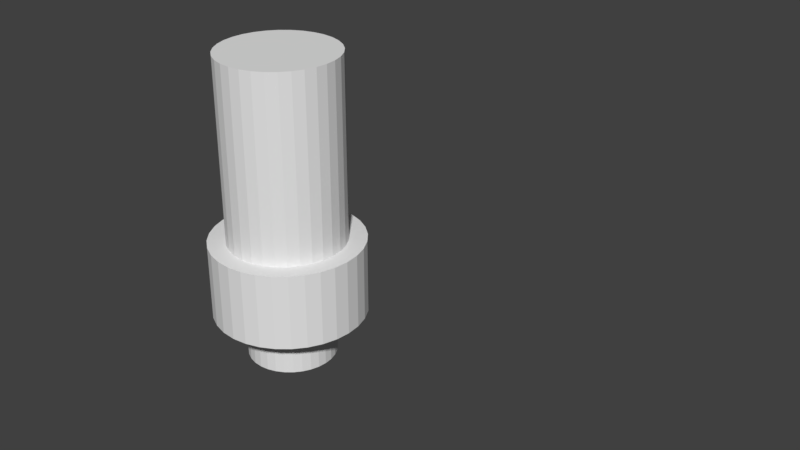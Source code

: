 # Source: gastankcap.blend  (saved by Blender 2.79.0; exported with 4.5.12 LTS)
import bpy
from mathutils import Matrix  # noqa: F401  (used for matrix-valued properties, if any)

bpy.ops.wm.read_factory_settings(use_empty=True)
scene = bpy.context.scene
scene.name = 'Scene'

# ---- collections
col_collection_1 = bpy.data.collections.new('Collection 1'); scene.collection.children.link(col_collection_1)

# ---- world
world_world = bpy.data.worlds.new('World'); scene.world = world_world
world_world.color = (0.05088, 0.05088, 0.05088)
world_world.use_sun_shadow = False
world_world.sun_shadow_jitter_overblur = 0.0
world_world.cycles.sampling_method = 'MANUAL'

# ---- meshes
me_plane_003 = bpy.data.meshes.new('Plane.003')
me_plane_003.from_pydata([(2.098, -1.214, 0.0005249), (2.296, -1.468, 0.0001228), (2.097, -1.106, 0.0003488), (2.294, -1.001, 7.247e-05), (2.091, -1.201, -0.171), (2.289, -1.455, -0.1875), (2.09, -1.093, -0.171), (2.286, -0.9883, -0.1874), (2.07, -1.188, -0.3413), (2.266, -1.442, -0.3739), (2.069, -1.08, -0.3413), (2.263, -0.9753, -0.3736), (2.036, -1.175, -0.5093), (2.227, -1.429, -0.5578), (2.035, -1.067, -0.5093), (2.225, -0.9623, -0.5573), (1.987, -1.162, -0.674), (2.174, -1.416, -0.738), (1.986, -1.054, -0.6738), (2.172, -0.9493, -0.7373), (1.925, -1.149, -0.8341), (2.107, -1.403, -0.9132), (1.924, -1.041, -0.8339), (2.105, -0.9363, -0.9123), (1.851, -1.136, -0.9887), (2.025, -1.39, -1.082), (1.85, -1.028, -0.9884), (2.023, -0.9232, -1.081), (1.764, -1.123, -1.137), (1.93, -1.377, -1.244), (1.763, -1.015, -1.136), (1.928, -0.9102, -1.243), (1.665, -1.11, -1.277), (1.822, -1.364, -1.398), (1.664, -1.002, -1.276), (1.82, -0.8972, -1.396), (1.555, -1.097, -1.409), (1.701, -1.351, -1.542), (1.554, -0.9889, -1.408), (1.7, -0.8842, -1.54), (1.435, -1.084, -1.531), (1.57, -1.338, -1.676), (1.434, -0.9758, -1.531), (1.568, -0.8712, -1.674), (1.305, -1.071, -1.643), (1.428, -1.325, -1.799), (1.304, -0.9628, -1.643), (1.426, -0.8581, -1.797), (1.166, -1.058, -1.744), (1.276, -1.312, -1.909), (1.166, -0.9498, -1.744), (1.274, -0.8451, -1.907), (1.02, -1.045, -1.834), (1.116, -1.299, -2.007), (1.019, -0.9368, -1.833), (1.114, -0.8321, -2.005), (0.8665, -1.031, -1.911), (0.9478, -1.286, -2.091), (0.8659, -0.9238, -1.91), (0.9467, -0.8191, -2.089), (0.7074, -1.018, -1.975), (0.7737, -1.273, -2.162), (0.7069, -0.9107, -1.975), (0.7728, -0.806, -2.16), (0.5436, -1.005, -2.027), (0.5944, -1.26, -2.218), (0.5432, -0.8977, -2.026), (0.5938, -0.793, -2.216), (0.3761, -0.9924, -2.064), (0.4112, -1.247, -2.259), (0.3758, -0.8847, -2.063), (0.4107, -0.78, -2.257), (0.2062, -0.9794, -2.088), (0.2252, -1.234, -2.285), (0.2059, -0.8717, -2.087), (0.2249, -0.767, -2.283), (0.03486, -0.9664, -2.098), (0.03769, -1.221, -2.296), (0.03466, -0.8586, -2.097), (0.0376, -0.754, -2.294), (-0.1367, -0.9534, -2.094), (-0.1501, -1.208, -2.291), (-0.1368, -0.8456, -2.093), (-0.15, -0.7409, -2.289), (-0.3074, -0.9404, -2.076), (-0.3368, -1.195, -2.271), (-0.3074, -0.8326, -2.075), (-0.3365, -0.7279, -2.269), (-0.476, -0.9273, -2.044), (-0.5213, -1.182, -2.236), (-0.4759, -0.8196, -2.043), (-0.5208, -0.7149, -2.234), (-0.6414, -0.9143, -1.998), (-0.7023, -1.169, -2.186), (-0.6412, -0.8066, -1.997), (-0.7016, -0.7019, -2.184), (-0.8025, -0.9013, -1.939), (-0.8786, -1.156, -2.121), (-0.8023, -0.7935, -1.938), (-0.8777, -0.6889, -2.119), (-0.9582, -0.8883, -1.867), (-1.049, -1.143, -2.043), (-0.958, -0.7805, -1.866), (-1.048, -0.6758, -2.04), (-1.108, -0.8752, -1.782), (-1.212, -1.13, -1.95), (-1.107, -0.7675, -1.781), (-1.211, -0.6628, -1.948), (-1.25, -0.8622, -1.686), (-1.368, -1.117, -1.844), (-1.249, -0.7545, -1.685), (-1.366, -0.6498, -1.842), (-1.383, -0.8492, -1.578), (-1.514, -1.104, -1.726), (-1.383, -0.7415, -1.577), (-1.512, -0.6368, -1.725), (-1.507, -0.8362, -1.46), (-1.65, -1.091, -1.597), (-1.507, -0.7284, -1.459), (-1.648, -0.6238, -1.595), (-1.622, -0.8232, -1.332), (-1.775, -1.077, -1.457), (-1.621, -0.7154, -1.331), (-1.773, -0.6107, -1.455), (-1.725, -0.8101, -1.195), (-1.888, -1.064, -1.307), (-1.724, -0.7024, -1.194), (-1.886, -0.5977, -1.305), (-1.817, -0.7971, -1.05), (-1.989, -1.051, -1.148), (-1.816, -0.6894, -1.049), (-1.986, -0.5847, -1.147), (-1.897, -0.7841, -0.8976), (-2.076, -1.038, -0.9819), (-1.896, -0.6764, -0.897), (-2.074, -0.5717, -0.9808), (-1.964, -0.7711, -0.7396), (-2.149, -1.025, -0.809), (-1.963, -0.6633, -0.7391), (-2.147, -0.5587, -0.8081), (-2.017, -0.7581, -0.5767), (-2.208, -1.012, -0.6306), (-2.017, -0.6503, -0.5762), (-2.206, -0.5456, -0.6299), (-2.058, -0.745, -0.4099), (-2.252, -0.9994, -0.4481), (-2.057, -0.6373, -0.4095), (-2.25, -0.5326, -0.4476), (-2.084, -0.732, -0.2403), (-2.281, -0.9863, -0.2625), (-2.084, -0.6243, -0.24), (-2.279, -0.5196, -0.2622), (-2.097, -0.719, -0.06918), (-2.295, -0.9733, -0.07525), (-2.096, -0.6113, -0.06897), (-2.293, -0.5066, -0.07512), (-2.096, -0.706, 0.1024), (-2.293, -0.9603, 0.1125), (-2.095, -0.5982, 0.1026), (-2.291, -0.4935, 0.1125), (-2.08, -0.693, 0.2734), (-2.277, -0.9473, 0.2996), (-2.079, -0.5852, 0.2734), (-2.274, -0.4805, 0.2993), (-2.051, -0.6799, 0.4425), (-2.244, -0.9343, 0.4846), (-2.05, -0.5722, 0.4424), (-2.242, -0.4675, 0.4842), (-2.008, -0.6669, 0.6086), (-2.197, -0.9212, 0.6664), (-2.007, -0.5592, 0.6085), (-2.195, -0.4545, 0.6658), (-1.952, -0.6539, 0.7707), (-2.136, -0.9082, 0.8438), (-1.951, -0.5461, 0.7705), (-2.133, -0.4415, 0.8429), (-1.882, -0.6409, 0.9276), (-2.059, -0.8952, 1.015), (-1.881, -0.5331, 0.9273), (-2.057, -0.4284, 1.014), (-1.8, -0.6279, 1.078), (-1.97, -0.8822, 1.18), (-1.799, -0.5201, 1.078), (-1.968, -0.4154, 1.179), (-1.706, -0.6148, 1.222), (-1.867, -0.8692, 1.337), (-1.705, -0.5071, 1.221), (-1.865, -0.4024, 1.336), (-1.6, -0.6018, 1.357), (-1.751, -0.8561, 1.485), (-1.599, -0.4941, 1.357), (-1.749, -0.3894, 1.484), (-1.484, -0.5888, 1.483), (-1.624, -0.8431, 1.624), (-1.483, -0.481, 1.483), (-1.622, -0.3764, 1.622), (-1.358, -0.5758, 1.6), (-1.486, -0.8301, 1.751), (-1.357, -0.468, 1.599), (-1.484, -0.3633, 1.749), (-1.223, -0.5627, 1.705), (-1.338, -0.8171, 1.866), (-1.222, -0.455, 1.705), (-1.336, -0.3503, 1.864), (-1.079, -0.5497, 1.799), (-1.181, -0.8041, 1.969), (-1.079, -0.442, 1.799), (-1.179, -0.3373, 1.967), (-0.9285, -0.5367, 1.882), (-1.016, -0.791, 2.059), (-0.9279, -0.429, 1.881), (-1.015, -0.3243, 2.057), (-0.7716, -0.5237, 1.951), (-0.844, -0.778, 2.135), (-0.7711, -0.4159, 1.95), (-0.8431, -0.3113, 2.133), (-0.6096, -0.5107, 2.008), (-0.6667, -0.765, 2.197), (-0.6092, -0.4029, 2.007), (-0.6659, -0.2982, 2.195), (-0.4435, -0.4976, 2.051), (-0.4849, -0.752, 2.244), (-0.4431, -0.3899, 2.05), (-0.4843, -0.2852, 2.242), (-0.2744, -0.4846, 2.08), (-0.2998, -0.7389, 2.277), (-0.2741, -0.3769, 2.079), (-0.2995, -0.2722, 2.274), (-0.1035, -0.4716, 2.096), (-0.1128, -0.7259, 2.293), (-0.1033, -0.3639, 2.095), (-0.1126, -0.2592, 2.291), (0.06813, -0.4586, 2.097), (0.07501, -0.7129, 2.295), (0.06827, -0.3508, 2.096), (0.07498, -0.2462, 2.293), (0.2393, -0.4456, 2.085), (0.2623, -0.6999, 2.281), (0.2394, -0.3378, 2.084), (0.2621, -0.2331, 2.279), (0.4088, -0.4325, 2.058), (0.4478, -0.6869, 2.252), (0.4088, -0.3248, 2.057), (0.4474, -0.2201, 2.25), (0.5757, -0.4195, 2.018), (0.6304, -0.6738, 2.208), (0.5756, -0.3118, 2.017), (0.6298, -0.2071, 2.206), (0.7386, -0.4065, 1.964), (0.8087, -0.6608, 2.149), (0.7385, -0.2988, 1.963), (0.8079, -0.1941, 2.147), (0.8967, -0.3935, 1.897), (0.9816, -0.6478, 2.076), (0.8964, -0.2857, 1.896), (0.9807, -0.181, 2.074), (1.049, -0.3805, 1.817), (1.148, -0.6348, 1.989), (1.048, -0.2727, 1.817), (1.147, -0.168, 1.987), (1.194, -0.3674, 1.726), (1.307, -0.6218, 1.888), (1.193, -0.2597, 1.725), (1.305, -0.155, 1.886), (1.331, -0.3544, 1.622), (1.457, -0.6087, 1.775), (1.33, -0.2467, 1.621), (1.455, -0.142, 1.773), (1.459, -0.3414, 1.508), (1.597, -0.5957, 1.65), (1.458, -0.2336, 1.507), (1.595, -0.129, 1.648), (1.577, -0.3284, 1.384), (1.726, -0.5827, 1.514), (1.577, -0.2206, 1.383), (1.725, -0.1159, 1.512), (1.685, -0.3154, 1.25), (1.844, -0.5697, 1.368), (1.684, -0.2076, 1.25), (1.842, -0.1029, 1.366), (1.782, -0.3023, 1.108), (1.95, -0.5567, 1.213), (1.781, -0.1946, 1.108), (1.948, -0.0899, 1.211), (1.866, -0.2893, 0.9592), (2.042, -0.5436, 1.049), (1.865, -0.1816, 0.9586), (2.04, -0.07688, 1.048), (1.938, -0.2763, 0.8035), (2.121, -0.5306, 0.8788), (1.938, -0.1685, 0.8029), (2.119, -0.06386, 0.8779), (1.998, -0.2633, 0.6424), (2.186, -0.5176, 0.7025), (1.997, -0.1555, 0.6419), (2.184, -0.05084, 0.7018), (2.043, -0.2502, 0.477), (2.236, -0.5046, 0.5215), (2.042, -0.1425, 0.4766), (2.234, -0.03782, 0.5209), (2.075, -0.2372, 0.3084), (2.271, -0.4916, 0.337), (2.075, -0.1295, 0.3081), (2.269, -0.0248, 0.3366), (2.094, -0.2242, 0.1378), (2.291, -0.4785, 0.1503), (2.093, -0.1165, 0.1375), (2.289, -0.01178, 0.1501), (2.098, -0.2112, -0.03381), (2.296, -0.4655, -0.03745), (2.097, -0.1034, -0.03397), (2.294, 0.001244, -0.03746), (2.088, -0.1982, -0.2051), (2.285, -0.4525, -0.2249), (2.087, -0.09042, -0.2052), (2.283, 0.01427, -0.2248), (2.064, -0.1851, -0.3751), (2.259, -0.4395, -0.4109), (2.064, -0.0774, -0.3751), (2.257, 0.02729, -0.4106), (2.027, -0.1721, -0.5426), (2.218, -0.4264, -0.5942), (2.026, -0.06438, -0.5425), (2.216, 0.04031, -0.5936), (1.976, -0.1591, -0.7064), (2.162, -0.4134, -0.7735), (1.975, -0.05136, -0.7062), (2.16, 0.05333, -0.7727), (1.911, -0.1461, -0.8655), (2.092, -0.4004, -0.9475), (1.911, -0.03834, -0.8653), (2.089, 0.06635, -0.9466), (1.834, -0.1331, -1.019), (2.007, -0.3874, -1.115), (1.833, -0.02531, -1.018), (2.005, 0.07937, -1.114), (1.745, -0.12, -1.165), (1.909, -0.3744, -1.276), (1.744, -0.01229, -1.165), (1.907, 0.09239, -1.274), (1.644, -0.107, -1.304), (1.799, -0.3613, -1.427), (1.643, 0.0007273, -1.304), (1.797, 0.1054, -1.426), (1.532, -0.094, -1.434), (1.676, -0.3483, -1.57), (1.531, 0.01375, -1.433), (1.674, 0.1184, -1.568), (1.41, -0.08098, -1.554), (1.542, -0.3353, -1.701), (1.409, 0.02677, -1.554), (1.54, 0.1315, -1.7), (1.278, -0.06796, -1.664), (1.398, -0.3223, -1.822), (1.277, 0.03979, -1.664), (1.396, 0.1445, -1.82), (1.137, -0.05493, -1.763), (1.244, -0.3093, -1.93), (1.137, 0.05281, -1.763), (1.243, 0.1575, -1.928), (0.9896, -0.04191, -1.85), (1.083, -0.2962, -2.025), (0.989, 0.06583, -1.85), (1.081, 0.1705, -2.023), (0.8351, -0.02889, -1.925), (0.9134, -0.2832, -2.107), (0.8345, 0.07885, -1.924), (0.9124, 0.1835, -2.105), (0.675, -0.01587, -1.987), (0.7382, -0.2702, -2.174), (0.6745, 0.09187, -1.986), (0.7374, 0.1966, -2.172), (0.5104, -0.002851, -2.035), (0.5581, -0.2572, -2.227), (0.5099, 0.1049, -2.034), (0.5574, 0.2096, -2.225), (0.3423, 0.01017, -2.07), (0.3742, -0.2442, -2.266), (0.342, 0.1179, -2.069), (0.3737, 0.2226, -2.263), (0.172, 0.02319, -2.091), (0.1878, -0.2311, -2.289), (0.1717, 0.1309, -2.09), (0.1875, 0.2356, -2.286), (0.0005252, 0.03621, -2.098), (0.0001231, -0.2181, -2.296), (0.0003491, 0.144, -2.097), (7.279e-05, 0.2486, -2.294), (-0.171, 0.04923, -2.091), (-0.1875, -0.2051, -2.289), (-0.171, 0.157, -2.09), (-0.1874, 0.2617, -2.286), (-0.3413, 0.06225, -2.07), (-0.3739, -0.1921, -2.266), (-0.3413, 0.17, -2.069), (-0.3736, 0.2747, -2.263), (-0.5093, 0.07527, -2.036), (-0.5578, -0.1791, -2.227), (-0.5093, 0.183, -2.035), (-0.5573, 0.2877, -2.225), (-0.674, 0.08829, -1.987), (-0.738, -0.166, -2.174), (-0.6738, 0.196, -1.986), (-0.7373, 0.3007, -2.172), (-0.8341, 0.1013, -1.925), (-0.9132, -0.153, -2.107), (-0.8339, 0.2091, -1.924), (-0.9123, 0.3137, -2.105), (-0.9887, 0.1143, -1.851), (-1.082, -0.14, -2.025), (-0.9884, 0.2221, -1.85), (-1.081, 0.3268, -2.023), (-1.137, 0.1274, -1.764), (-1.244, -0.127, -1.93), (-1.136, 0.2351, -1.763), (-1.243, 0.3398, -1.928), (-1.277, 0.1404, -1.665), (-1.398, -0.1139, -1.822), (-1.276, 0.2481, -1.664), (-1.396, 0.3528, -1.82), (-1.409, 0.1534, -1.555), (-1.542, -0.1009, -1.701), (-1.408, 0.2611, -1.554), (-1.54, 0.3658, -1.7), (-1.531, 0.1664, -1.435), (-1.676, -0.08791, -1.57), (-1.531, 0.2742, -1.434), (-1.674, 0.3788, -1.568), (-1.643, 0.1794, -1.305), (-1.799, -0.07489, -1.428), (-1.643, 0.2872, -1.304), (-1.797, 0.3919, -1.426), (-1.744, 0.1925, -1.166), (-1.909, -0.06186, -1.276), (-1.744, 0.3002, -1.165), (-1.907, 0.4049, -1.274), (-1.834, 0.2055, -1.02), (-2.007, -0.04884, -1.116), (-1.833, 0.3132, -1.019), (-2.005, 0.4179, -1.114), (-1.911, 0.2185, -0.8665), (-2.091, -0.03582, -0.9478), (-1.91, 0.3262, -0.8659), (-2.089, 0.4309, -0.9467), (-1.975, 0.2315, -0.7074), (-2.162, -0.0228, -0.7737), (-1.975, 0.3393, -0.7069), (-2.16, 0.444, -0.7728), (-2.027, 0.2445, -0.5436), (-2.218, -0.009781, -0.5944), (-2.026, 0.3523, -0.5432), (-2.216, 0.457, -0.5938), (-2.064, 0.2576, -0.3761), (-2.259, 0.00324, -0.4112), (-2.063, 0.3653, -0.3758), (-2.257, 0.47, -0.4107), (-2.088, 0.2706, -0.2062), (-2.285, 0.01626, -0.2252), (-2.087, 0.3783, -0.2059), (-2.283, 0.483, -0.2249), (-2.098, 0.2836, -0.03486), (-2.296, 0.02928, -0.03769), (-2.097, 0.3914, -0.03466), (-2.294, 0.496, -0.0376), (-2.094, 0.2966, 0.1367), (-2.291, 0.0423, 0.1501), (-2.093, 0.4044, 0.1368), (-2.289, 0.5091, 0.15), (-2.076, 0.3096, 0.3074), (-2.271, 0.05532, 0.3368), (-2.075, 0.4174, 0.3074), (-2.269, 0.5221, 0.3365), (-2.044, 0.3227, 0.476), (-2.236, 0.06834, 0.5213), (-2.043, 0.4304, 0.4759), (-2.234, 0.5351, 0.5208), (-1.998, 0.3357, 0.6414), (-2.186, 0.08136, 0.7023), (-1.997, 0.4434, 0.6412), (-2.184, 0.5481, 0.7016), (-1.939, 0.3487, 0.8025), (-2.121, 0.09439, 0.8786), (-1.938, 0.4565, 0.8023), (-2.119, 0.5611, 0.8777), (-1.867, 0.3617, 0.9582), (-2.043, 0.1074, 1.049), (-1.866, 0.4695, 0.958), (-2.04, 0.5742, 1.048), (-1.782, 0.3748, 1.108), (-1.95, 0.1204, 1.212), (-1.781, 0.4825, 1.107), (-1.948, 0.5872, 1.211), (-1.686, 0.3878, 1.25), (-1.844, 0.1334, 1.368), (-1.685, 0.4955, 1.249), (-1.842, 0.6002, 1.366), (-1.578, 0.4008, 1.383), (-1.726, 0.1465, 1.514), (-1.577, 0.5085, 1.383), (-1.725, 0.6132, 1.512), (-1.46, 0.4138, 1.507), (-1.597, 0.1595, 1.65), (-1.459, 0.5216, 1.507), (-1.595, 0.6262, 1.648), (-1.332, 0.4268, 1.622), (-1.457, 0.1725, 1.775), (-1.331, 0.5346, 1.621), (-1.455, 0.6393, 1.773), (-1.195, 0.4399, 1.725), (-1.307, 0.1855, 1.888), (-1.194, 0.5476, 1.724), (-1.305, 0.6523, 1.886), (-1.05, 0.4529, 1.817), (-1.148, 0.1986, 1.989), (-1.049, 0.5606, 1.816), (-1.147, 0.6653, 1.986), (-0.8976, 0.4659, 1.897), (-0.9819, 0.2116, 2.076), (-0.897, 0.5736, 1.896), (-0.9808, 0.6783, 2.074), (-0.7396, 0.4789, 1.964), (-0.809, 0.2246, 2.149), (-0.7391, 0.5867, 1.963), (-0.8081, 0.6913, 2.147), (-0.5767, 0.4919, 2.017), (-0.6306, 0.2376, 2.208), (-0.5762, 0.5997, 2.017), (-0.6299, 0.7044, 2.206), (-0.4099, 0.505, 2.058), (-0.4481, 0.2506, 2.252), (-0.4095, 0.6127, 2.057), (-0.4476, 0.7174, 2.25), (-0.2403, 0.518, 2.084), (-0.2625, 0.2637, 2.281), (-0.24, 0.6257, 2.084), (-0.2622, 0.7304, 2.279), (-0.06918, 0.531, 2.097), (-0.07525, 0.2767, 2.295), (-0.06897, 0.6387, 2.096), (-0.07512, 0.7434, 2.293), (0.1024, 0.544, 2.096), (0.1125, 0.2897, 2.293), (0.1026, 0.6518, 2.095), (0.1125, 0.7565, 2.291), (0.2734, 0.557, 2.08), (0.2996, 0.3027, 2.277), (0.2734, 0.6648, 2.079), (0.2993, 0.7695, 2.274), (0.4425, 0.5701, 2.051), (0.4846, 0.3157, 2.244), (0.4424, 0.6778, 2.05), (0.4842, 0.7825, 2.242), (0.6086, 0.5831, 2.008), (0.6664, 0.3288, 2.197), (0.6085, 0.6908, 2.007), (0.6658, 0.7955, 2.195), (0.7707, 0.5961, 1.952), (0.8438, 0.3418, 2.136), (0.7705, 0.7039, 1.951), (0.8429, 0.8085, 2.133), (0.9276, 0.6091, 1.882), (1.015, 0.3548, 2.059), (0.9273, 0.7169, 1.881), (1.014, 0.8216, 2.057), (1.078, 0.6221, 1.8), (1.18, 0.3678, 1.97), (1.078, 0.7299, 1.799), (1.179, 0.8346, 1.968), (1.222, 0.6352, 1.706), (1.337, 0.3808, 1.867), (1.221, 0.7429, 1.705), (1.336, 0.8476, 1.865), (1.357, 0.6482, 1.6), (1.485, 0.3939, 1.751), (1.357, 0.7559, 1.599), (1.484, 0.8606, 1.749), (1.483, 0.6612, 1.484), (1.624, 0.4069, 1.624), (1.483, 0.769, 1.483), (1.622, 0.8736, 1.622), (1.6, 0.6742, 1.358), (1.751, 0.4199, 1.486), (1.599, 0.782, 1.357), (1.749, 0.8867, 1.484), (1.705, 0.6873, 1.223), (1.866, 0.4329, 1.338), (1.705, 0.795, 1.222), (1.864, 0.8997, 1.336), (1.799, 0.7003, 1.079), (1.969, 0.4459, 1.181), (1.799, 0.808, 1.079), (1.967, 0.9127, 1.179), (1.882, 0.7133, 0.9285), (2.059, 0.459, 1.016), (1.881, 0.821, 0.9279), (2.057, 0.9257, 1.015), (1.951, 0.7263, 0.7716), (2.135, 0.472, 0.844), (1.95, 0.8341, 0.7711), (2.133, 0.9387, 0.8431), (2.008, 0.7393, 0.6096), (2.197, 0.485, 0.6667), (2.007, 0.8471, 0.6092), (2.195, 0.9518, 0.6659), (2.051, 0.7524, 0.4435), (2.244, 0.498, 0.4849), (2.05, 0.8601, 0.4431), (2.242, 0.9648, 0.4843), (2.08, 0.7654, 0.2744), (2.277, 0.5111, 0.2998), (2.079, 0.8731, 0.2741), (2.274, 0.9778, 0.2995), (2.096, 0.7784, 0.1035), (2.293, 0.5241, 0.1128), (2.095, 0.8861, 0.1033), (2.291, 0.9908, 0.1126), (2.097, 0.7914, -0.06813), (2.295, 0.5371, -0.07501), (2.096, 0.8992, -0.06827), (2.293, 1.004, -0.07498), (2.085, 0.8044, -0.2393), (2.281, 0.5501, -0.2623), (2.084, 0.9122, -0.2393), (2.279, 1.017, -0.2621), (2.058, 0.8175, -0.4088), (2.252, 0.5631, -0.4478), (2.057, 0.9252, -0.4088), (2.25, 1.03, -0.4474), (2.018, 0.8305, -0.5757), (2.208, 0.5762, -0.6304), (2.017, 0.9382, -0.5756), (2.206, 1.043, -0.6298), (1.964, 0.8435, -0.7386), (2.149, 0.5892, -0.8087), (1.963, 0.9512, -0.7385), (2.147, 1.056, -0.8079), (1.897, 0.8565, -0.8967), (2.076, 0.6022, -0.9816), (1.896, 0.9643, -0.8964), (2.074, 1.069, -0.9807), (1.817, 0.8695, -1.049), (1.989, 0.6152, -1.148), (1.817, 0.9773, -1.048), (1.987, 1.082, -1.147), (1.726, 0.8826, -1.194), (1.888, 0.6282, -1.307), (1.725, 0.9903, -1.193), (1.886, 1.095, -1.305), (1.622, 0.8956, -1.331), (1.775, 0.6413, -1.457), (1.621, 1.003, -1.33), (1.773, 1.108, -1.455), (1.508, 0.9086, -1.459), (1.65, 0.6543, -1.597), (1.507, 1.016, -1.458), (1.648, 1.121, -1.595), (1.384, 0.9216, -1.577), (1.514, 0.6673, -1.726), (1.383, 1.029, -1.577), (1.512, 1.134, -1.725), (1.25, 0.9346, -1.685), (1.368, 0.6803, -1.844), (1.25, 1.042, -1.684), (1.366, 1.147, -1.842), (1.108, 0.9477, -1.782), (1.213, 0.6933, -1.95), (1.108, 1.055, -1.781), (1.211, 1.16, -1.948), (0.9592, 0.9607, -1.866), (1.049, 0.7064, -2.042), (0.9586, 1.068, -1.865), (1.048, 1.173, -2.04), (0.8035, 0.9737, -1.938), (0.8788, 0.7194, -2.121), (0.8029, 1.081, -1.938), (0.8779, 1.186, -2.119), (0.6424, 0.9867, -1.998), (0.7025, 0.7324, -2.186), (0.6419, 1.094, -1.997), (0.7018, 1.199, -2.184), (0.477, 0.9998, -2.043), (0.5215, 0.7454, -2.236), (0.4766, 1.107, -2.042), (0.5209, 1.212, -2.234), (0.3084, 1.013, -2.075), (0.337, 0.7584, -2.271), (0.3081, 1.121, -2.075), (0.3366, 1.225, -2.269), (0.1378, 1.026, -2.094), (0.1503, 0.7715, -2.291), (0.1375, 1.134, -2.093), (0.1501, 1.238, -2.289), (-0.03381, 1.039, -2.098), (-0.03745, 0.7845, -2.296), (-0.03397, 1.147, -2.097), (-0.03746, 1.251, -2.294), (-0.2051, 1.052, -2.088), (-0.2249, 0.7975, -2.285), (-0.2052, 1.16, -2.087), (-0.2248, 1.264, -2.283), (-0.3751, 1.065, -2.064), (-0.4109, 0.8105, -2.259), (-0.3751, 1.173, -2.064), (-0.4106, 1.277, -2.257), (-0.5426, 1.078, -2.027), (-0.5942, 0.8236, -2.218), (-0.5425, 1.186, -2.026), (-0.5936, 1.29, -2.216), (-0.7064, 1.091, -1.976), (-0.7735, 0.8366, -2.162), (-0.7062, 1.199, -1.975), (-0.7727, 1.303, -2.16), (-0.8655, 1.104, -1.911), (-0.9475, 0.8496, -2.092), (-0.8653, 1.212, -1.911), (-0.9466, 1.316, -2.089), (-1.019, 1.117, -1.834), (-1.115, 0.8626, -2.007), (-1.018, 1.225, -1.833), (-1.114, 1.329, -2.005), (-1.165, 1.13, -1.745), (-1.276, 0.8756, -1.909), (-1.165, 1.238, -1.744), (-1.274, 1.342, -1.907), (-1.304, 1.143, -1.644), (-1.427, 0.8887, -1.799), (-1.304, 1.251, -1.643), (-1.426, 1.355, -1.797), (-1.434, 1.156, -1.532), (-1.57, 0.9017, -1.676), (-1.433, 1.264, -1.531), (-1.568, 1.368, -1.674), (-1.554, 1.169, -1.41), (-1.701, 0.9147, -1.542), (-1.554, 1.277, -1.409), (-1.7, 1.381, -1.54), (-1.664, 1.182, -1.278), (-1.822, 0.9277, -1.398), (-1.664, 1.29, -1.277), (-1.82, 1.394, -1.396), (-1.763, 1.195, -1.137), (-1.93, 0.9407, -1.244), (-1.763, 1.303, -1.137), (-1.928, 1.407, -1.243), (-1.85, 1.208, -0.9896), (-2.025, 0.9538, -1.083), (-1.85, 1.316, -0.989), (-2.023, 1.421, -1.081), (-1.925, 1.221, -0.8351), (-2.107, 0.9668, -0.9134), (-1.924, 1.329, -0.8345), (-2.105, 1.434, -0.9124), (-1.987, 1.234, -0.675), (-2.174, 0.9798, -0.7382), (-1.986, 1.342, -0.6745), (-2.172, 1.447, -0.7374), (-2.035, 1.247, -0.5104), (-2.227, 0.9928, -0.5581), (-2.034, 1.355, -0.5099), (-2.225, 1.46, -0.5574), (-2.07, 1.26, -0.3423), (-2.266, 1.006, -0.3742), (-2.069, 1.368, -0.342), (-2.263, 1.473, -0.3737), (-2.091, 1.273, -0.172), (-2.289, 1.019, -0.1878), (-2.09, 1.381, -0.1717), (-2.286, 1.486, -0.1875), (-2.098, 1.286, -0.0005255), (-2.296, 1.032, -0.0001234), (-2.097, 1.394, -0.0003494), (-2.294, 1.499, -7.311e-05)], [], [(2, 0, 4, 6), (6, 4, 8, 10), (10, 8, 12, 14), (14, 12, 16, 18), (18, 16, 20, 22), (22, 20, 24, 26), (26, 24, 28, 30), (30, 28, 32, 34), (34, 32, 36, 38), (38, 36, 40, 42), (42, 40, 44, 46), (46, 44, 48, 50), (50, 48, 52, 54), (54, 52, 56, 58), (58, 56, 60, 62), (62, 60, 64, 66), (66, 64, 68, 70), (70, 68, 72, 74), (74, 72, 76, 78), (78, 76, 80, 82), (82, 80, 84, 86), (86, 84, 88, 90), (90, 88, 92, 94), (94, 92, 96, 98), (98, 96, 100, 102), (102, 100, 104, 106), (106, 104, 108, 110), (110, 108, 112, 114), (114, 112, 116, 118), (118, 116, 120, 122), (122, 120, 124, 126), (126, 124, 128, 130), (130, 128, 132, 134), (134, 132, 136, 138), (138, 136, 140, 142), (142, 140, 144, 146), (146, 144, 148, 150), (150, 148, 152, 154), (154, 152, 156, 158), (158, 156, 160, 162), (162, 160, 164, 166), (166, 164, 168, 170), (170, 168, 172, 174), (174, 172, 176, 178), (178, 176, 180, 182), (182, 180, 184, 186), (186, 184, 188, 190), (190, 188, 192, 194), (194, 192, 196, 198), (198, 196, 200, 202), (202, 200, 204, 206), (206, 204, 208, 210), (210, 208, 212, 214), (214, 212, 216, 218), (218, 216, 220, 222), (222, 220, 224, 226), (226, 224, 228, 230), (230, 228, 232, 234), (234, 232, 236, 238), (238, 236, 240, 242), (242, 240, 244, 246), (246, 244, 248, 250), (250, 248, 252, 254), (254, 252, 256, 258), (258, 256, 260, 262), (262, 260, 264, 266), (266, 264, 268, 270), (270, 268, 272, 274), (274, 272, 276, 278), (278, 276, 280, 282), (282, 280, 284, 286), (286, 284, 288, 290), (290, 288, 292, 294), (294, 292, 296, 298), (298, 296, 300, 302), (302, 300, 304, 306), (306, 304, 308, 310), (310, 308, 312, 314), (314, 312, 316, 318), (318, 316, 320, 322), (322, 320, 324, 326), (326, 324, 328, 330), (330, 328, 332, 334), (334, 332, 336, 338), (338, 336, 340, 342), (342, 340, 344, 346), (346, 344, 348, 350), (350, 348, 352, 354), (354, 352, 356, 358), (358, 356, 360, 362), (362, 360, 364, 366), (366, 364, 368, 370), (370, 368, 372, 374), (374, 372, 376, 378), (378, 376, 380, 382), (382, 380, 384, 386), (386, 384, 388, 390), (390, 388, 392, 394), (394, 392, 396, 398), (398, 396, 400, 402), (402, 400, 404, 406), (406, 404, 408, 410), (410, 408, 412, 414), (414, 412, 416, 418), (418, 416, 420, 422), (422, 420, 424, 426), (426, 424, 428, 430), (430, 428, 432, 434), (434, 432, 436, 438), (438, 436, 440, 442), (442, 440, 444, 446), (446, 444, 448, 450), (450, 448, 452, 454), (454, 452, 456, 458), (458, 456, 460, 462), (462, 460, 464, 466), (466, 464, 468, 470), (470, 468, 472, 474), (474, 472, 476, 478), (478, 476, 480, 482), (482, 480, 484, 486), (486, 484, 488, 490), (490, 488, 492, 494), (494, 492, 496, 498), (498, 496, 500, 502), (502, 500, 504, 506), (506, 504, 508, 510), (510, 508, 512, 514), (514, 512, 516, 518), (518, 516, 520, 522), (522, 520, 524, 526), (526, 524, 528, 530), (530, 528, 532, 534), (534, 532, 536, 538), (538, 536, 540, 542), (542, 540, 544, 546), (546, 544, 548, 550), (550, 548, 552, 554), (554, 552, 556, 558), (558, 556, 560, 562), (562, 560, 564, 566), (566, 564, 568, 570), (570, 568, 572, 574), (574, 572, 576, 578), (578, 576, 580, 582), (582, 580, 584, 586), (586, 584, 588, 590), (590, 588, 592, 594), (594, 592, 596, 598), (598, 596, 600, 602), (602, 600, 604, 606), (606, 604, 608, 610), (610, 608, 612, 614), (614, 612, 616, 618), (618, 616, 620, 622), (622, 620, 624, 626), (626, 624, 628, 630), (630, 628, 632, 634), (634, 632, 636, 638), (638, 636, 640, 642), (642, 640, 644, 646), (646, 644, 648, 650), (650, 648, 652, 654), (654, 652, 656, 658), (658, 656, 660, 662), (662, 660, 664, 666), (666, 664, 668, 670), (670, 668, 672, 674), (674, 672, 676, 678), (678, 676, 680, 682), (682, 680, 684, 686), (686, 684, 688, 690), (690, 688, 692, 694), (694, 692, 696, 698), (698, 696, 700, 702), (702, 700, 704, 706), (706, 704, 708, 710), (710, 708, 712, 714), (714, 712, 716, 718), (718, 716, 720, 722), (722, 720, 724, 726), (726, 724, 728, 730), (730, 728, 732, 734), (734, 732, 736, 738), (738, 736, 740, 742), (742, 740, 744, 746), (746, 744, 748, 750), (750, 748, 752, 754), (754, 752, 756, 758), (758, 756, 760, 762), (762, 760, 764, 766), (766, 764, 768, 770), (0, 1, 5, 4), (4, 5, 9, 8), (8, 9, 13, 12), (12, 13, 17, 16), (16, 17, 21, 20), (20, 21, 25, 24), (24, 25, 29, 28), (28, 29, 33, 32), (32, 33, 37, 36), (36, 37, 41, 40), (40, 41, 45, 44), (44, 45, 49, 48), (48, 49, 53, 52), (52, 53, 57, 56), (56, 57, 61, 60), (60, 61, 65, 64), (64, 65, 69, 68), (68, 69, 73, 72), (72, 73, 77, 76), (76, 77, 81, 80), (80, 81, 85, 84), (84, 85, 89, 88), (88, 89, 93, 92), (92, 93, 97, 96), (96, 97, 101, 100), (100, 101, 105, 104), (104, 105, 109, 108), (108, 109, 113, 112), (112, 113, 117, 116), (116, 117, 121, 120), (120, 121, 125, 124), (124, 125, 129, 128), (128, 129, 133, 132), (132, 133, 137, 136), (136, 137, 141, 140), (140, 141, 145, 144), (144, 145, 149, 148), (148, 149, 153, 152), (152, 153, 157, 156), (156, 157, 161, 160), (160, 161, 165, 164), (164, 165, 169, 168), (168, 169, 173, 172), (172, 173, 177, 176), (176, 177, 181, 180), (180, 181, 185, 184), (184, 185, 189, 188), (188, 189, 193, 192), (192, 193, 197, 196), (196, 197, 201, 200), (200, 201, 205, 204), (204, 205, 209, 208), (208, 209, 213, 212), (212, 213, 217, 216), (216, 217, 221, 220), (220, 221, 225, 224), (224, 225, 229, 228), (228, 229, 233, 232), (232, 233, 237, 236), (236, 237, 241, 240), (240, 241, 245, 244), (244, 245, 249, 248), (248, 249, 253, 252), (252, 253, 257, 256), (256, 257, 261, 260), (260, 261, 265, 264), (264, 265, 269, 268), (268, 269, 273, 272), (272, 273, 277, 276), (276, 277, 281, 280), (280, 281, 285, 284), (284, 285, 289, 288), (288, 289, 293, 292), (292, 293, 297, 296), (296, 297, 301, 300), (300, 301, 305, 304), (304, 305, 309, 308), (308, 309, 313, 312), (312, 313, 317, 316), (316, 317, 321, 320), (320, 321, 325, 324), (324, 325, 329, 328), (328, 329, 333, 332), (332, 333, 337, 336), (336, 337, 341, 340), (340, 341, 345, 344), (344, 345, 349, 348), (348, 349, 353, 352), (352, 353, 357, 356), (356, 357, 361, 360), (360, 361, 365, 364), (364, 365, 369, 368), (368, 369, 373, 372), (372, 373, 377, 376), (376, 377, 381, 380), (380, 381, 385, 384), (384, 385, 389, 388), (388, 389, 393, 392), (392, 393, 397, 396), (396, 397, 401, 400), (400, 401, 405, 404), (404, 405, 409, 408), (408, 409, 413, 412), (412, 413, 417, 416), (416, 417, 421, 420), (420, 421, 425, 424), (424, 425, 429, 428), (428, 429, 433, 432), (432, 433, 437, 436), (436, 437, 441, 440), (440, 441, 445, 444), (444, 445, 449, 448), (448, 449, 453, 452), (452, 453, 457, 456), (456, 457, 461, 460), (460, 461, 465, 464), (464, 465, 469, 468), (468, 469, 473, 472), (472, 473, 477, 476), (476, 477, 481, 480), (480, 481, 485, 484), (484, 485, 489, 488), (488, 489, 493, 492), (492, 493, 497, 496), (496, 497, 501, 500), (500, 501, 505, 504), (504, 505, 509, 508), (508, 509, 513, 512), (512, 513, 517, 516), (516, 517, 521, 520), (520, 521, 525, 524), (524, 525, 529, 528), (528, 529, 533, 532), (532, 533, 537, 536), (536, 537, 541, 540), (540, 541, 545, 544), (544, 545, 549, 548), (548, 549, 553, 552), (552, 553, 557, 556), (556, 557, 561, 560), (560, 561, 565, 564), (564, 565, 569, 568), (568, 569, 573, 572), (572, 573, 577, 576), (576, 577, 581, 580), (580, 581, 585, 584), (584, 585, 589, 588), (588, 589, 593, 592), (592, 593, 597, 596), (596, 597, 601, 600), (600, 601, 605, 604), (604, 605, 609, 608), (608, 609, 613, 612), (612, 613, 617, 616), (616, 617, 621, 620), (620, 621, 625, 624), (624, 625, 629, 628), (628, 629, 633, 632), (632, 633, 637, 636), (636, 637, 641, 640), (640, 641, 645, 644), (644, 645, 649, 648), (648, 649, 653, 652), (652, 653, 657, 656), (656, 657, 661, 660), (660, 661, 665, 664), (664, 665, 669, 668), (668, 669, 673, 672), (672, 673, 677, 676), (676, 677, 681, 680), (680, 681, 685, 684), (684, 685, 689, 688), (688, 689, 693, 692), (692, 693, 697, 696), (696, 697, 701, 700), (700, 701, 705, 704), (704, 705, 709, 708), (708, 709, 713, 712), (712, 713, 717, 716), (716, 717, 721, 720), (720, 721, 725, 724), (724, 725, 729, 728), (728, 729, 733, 732), (732, 733, 737, 736), (736, 737, 741, 740), (740, 741, 745, 744), (744, 745, 749, 748), (748, 749, 753, 752), (752, 753, 757, 756), (756, 757, 761, 760), (760, 761, 765, 764), (764, 765, 769, 768), (1, 3, 7, 5), (5, 7, 11, 9), (9, 11, 15, 13), (13, 15, 19, 17), (17, 19, 23, 21), (21, 23, 27, 25), (25, 27, 31, 29), (29, 31, 35, 33), (33, 35, 39, 37), (37, 39, 43, 41), (41, 43, 47, 45), (45, 47, 51, 49), (49, 51, 55, 53), (53, 55, 59, 57), (57, 59, 63, 61), (61, 63, 67, 65), (65, 67, 71, 69), (69, 71, 75, 73), (73, 75, 79, 77), (77, 79, 83, 81), (81, 83, 87, 85), (85, 87, 91, 89), (89, 91, 95, 93), (93, 95, 99, 97), (97, 99, 103, 101), (101, 103, 107, 105), (105, 107, 111, 109), (109, 111, 115, 113), (113, 115, 119, 117), (117, 119, 123, 121), (121, 123, 127, 125), (125, 127, 131, 129), (129, 131, 135, 133), (133, 135, 139, 137), (137, 139, 143, 141), (141, 143, 147, 145), (145, 147, 151, 149), (149, 151, 155, 153), (153, 155, 159, 157), (157, 159, 163, 161), (161, 163, 167, 165), (165, 167, 171, 169), (169, 171, 175, 173), (173, 175, 179, 177), (177, 179, 183, 181), (181, 183, 187, 185), (185, 187, 191, 189), (189, 191, 195, 193), (193, 195, 199, 197), (197, 199, 203, 201), (201, 203, 207, 205), (205, 207, 211, 209), (209, 211, 215, 213), (213, 215, 219, 217), (217, 219, 223, 221), (221, 223, 227, 225), (225, 227, 231, 229), (229, 231, 235, 233), (233, 235, 239, 237), (237, 239, 243, 241), (241, 243, 247, 245), (245, 247, 251, 249), (249, 251, 255, 253), (253, 255, 259, 257), (257, 259, 263, 261), (261, 263, 267, 265), (265, 267, 271, 269), (269, 271, 275, 273), (273, 275, 279, 277), (277, 279, 283, 281), (281, 283, 287, 285), (285, 287, 291, 289), (289, 291, 295, 293), (293, 295, 299, 297), (297, 299, 303, 301), (301, 303, 307, 305), (305, 307, 311, 309), (309, 311, 315, 313), (313, 315, 319, 317), (317, 319, 323, 321), (321, 323, 327, 325), (325, 327, 331, 329), (329, 331, 335, 333), (333, 335, 339, 337), (337, 339, 343, 341), (341, 343, 347, 345), (345, 347, 351, 349), (349, 351, 355, 353), (353, 355, 359, 357), (357, 359, 363, 361), (361, 363, 367, 365), (365, 367, 371, 369), (369, 371, 375, 373), (373, 375, 379, 377), (377, 379, 383, 381), (381, 383, 387, 385), (385, 387, 391, 389), (389, 391, 395, 393), (393, 395, 399, 397), (397, 399, 403, 401), (401, 403, 407, 405), (405, 407, 411, 409), (409, 411, 415, 413), (413, 415, 419, 417), (417, 419, 423, 421), (421, 423, 427, 425), (425, 427, 431, 429), (429, 431, 435, 433), (433, 435, 439, 437), (437, 439, 443, 441), (441, 443, 447, 445), (445, 447, 451, 449), (449, 451, 455, 453), (453, 455, 459, 457), (457, 459, 463, 461), (461, 463, 467, 465), (465, 467, 471, 469), (469, 471, 475, 473), (473, 475, 479, 477), (477, 479, 483, 481), (481, 483, 487, 485), (485, 487, 491, 489), (489, 491, 495, 493), (493, 495, 499, 497), (497, 499, 503, 501), (501, 503, 507, 505), (505, 507, 511, 509), (509, 511, 515, 513), (513, 515, 519, 517), (517, 519, 523, 521), (521, 523, 527, 525), (525, 527, 531, 529), (529, 531, 535, 533), (533, 535, 539, 537), (537, 539, 543, 541), (541, 543, 547, 545), (545, 547, 551, 549), (549, 551, 555, 553), (553, 555, 559, 557), (557, 559, 563, 561), (561, 563, 567, 565), (565, 567, 571, 569), (569, 571, 575, 573), (573, 575, 579, 577), (577, 579, 583, 581), (581, 583, 587, 585), (585, 587, 591, 589), (589, 591, 595, 593), (593, 595, 599, 597), (597, 599, 603, 601), (601, 603, 607, 605), (605, 607, 611, 609), (609, 611, 615, 613), (613, 615, 619, 617), (617, 619, 623, 621), (621, 623, 627, 625), (625, 627, 631, 629), (629, 631, 635, 633), (633, 635, 639, 637), (637, 639, 643, 641), (641, 643, 647, 645), (645, 647, 651, 649), (649, 651, 655, 653), (653, 655, 659, 657), (657, 659, 663, 661), (661, 663, 667, 665), (665, 667, 671, 669), (669, 671, 675, 673), (673, 675, 679, 677), (677, 679, 683, 681), (681, 683, 687, 685), (685, 687, 691, 689), (689, 691, 695, 693), (693, 695, 699, 697), (697, 699, 703, 701), (701, 703, 707, 705), (705, 707, 711, 709), (709, 711, 715, 713), (713, 715, 719, 717), (717, 719, 723, 721), (721, 723, 727, 725), (725, 727, 731, 729), (729, 731, 735, 733), (733, 735, 739, 737), (737, 739, 743, 741), (741, 743, 747, 745), (745, 747, 751, 749), (749, 751, 755, 753), (753, 755, 759, 757), (757, 759, 763, 761), (761, 763, 767, 765), (765, 767, 771, 769), (3, 2, 6, 7), (7, 6, 10, 11), (11, 10, 14, 15), (15, 14, 18, 19), (19, 18, 22, 23), (23, 22, 26, 27), (27, 26, 30, 31), (31, 30, 34, 35), (35, 34, 38, 39), (39, 38, 42, 43), (43, 42, 46, 47), (47, 46, 50, 51), (51, 50, 54, 55), (55, 54, 58, 59), (59, 58, 62, 63), (63, 62, 66, 67), (67, 66, 70, 71), (71, 70, 74, 75), (75, 74, 78, 79), (79, 78, 82, 83), (83, 82, 86, 87), (87, 86, 90, 91), (91, 90, 94, 95), (95, 94, 98, 99), (99, 98, 102, 103), (103, 102, 106, 107), (107, 106, 110, 111), (111, 110, 114, 115), (115, 114, 118, 119), (119, 118, 122, 123), (123, 122, 126, 127), (127, 126, 130, 131), (131, 130, 134, 135), (135, 134, 138, 139), (139, 138, 142, 143), (143, 142, 146, 147), (147, 146, 150, 151), (151, 150, 154, 155), (155, 154, 158, 159), (159, 158, 162, 163), (163, 162, 166, 167), (167, 166, 170, 171), (171, 170, 174, 175), (175, 174, 178, 179), (179, 178, 182, 183), (183, 182, 186, 187), (187, 186, 190, 191), (191, 190, 194, 195), (195, 194, 198, 199), (199, 198, 202, 203), (203, 202, 206, 207), (207, 206, 210, 211), (211, 210, 214, 215), (215, 214, 218, 219), (219, 218, 222, 223), (223, 222, 226, 227), (227, 226, 230, 231), (231, 230, 234, 235), (235, 234, 238, 239), (239, 238, 242, 243), (243, 242, 246, 247), (247, 246, 250, 251), (251, 250, 254, 255), (255, 254, 258, 259), (259, 258, 262, 263), (263, 262, 266, 267), (267, 266, 270, 271), (271, 270, 274, 275), (275, 274, 278, 279), (279, 278, 282, 283), (283, 282, 286, 287), (287, 286, 290, 291), (291, 290, 294, 295), (295, 294, 298, 299), (299, 298, 302, 303), (303, 302, 306, 307), (307, 306, 310, 311), (311, 310, 314, 315), (315, 314, 318, 319), (319, 318, 322, 323), (323, 322, 326, 327), (327, 326, 330, 331), (331, 330, 334, 335), (335, 334, 338, 339), (339, 338, 342, 343), (343, 342, 346, 347), (347, 346, 350, 351), (351, 350, 354, 355), (355, 354, 358, 359), (359, 358, 362, 363), (363, 362, 366, 367), (367, 366, 370, 371), (371, 370, 374, 375), (375, 374, 378, 379), (379, 378, 382, 383), (383, 382, 386, 387), (387, 386, 390, 391), (391, 390, 394, 395), (395, 394, 398, 399), (399, 398, 402, 403), (403, 402, 406, 407), (407, 406, 410, 411), (411, 410, 414, 415), (415, 414, 418, 419), (419, 418, 422, 423), (423, 422, 426, 427), (427, 426, 430, 431), (431, 430, 434, 435), (435, 434, 438, 439), (439, 438, 442, 443), (443, 442, 446, 447), (447, 446, 450, 451), (451, 450, 454, 455), (455, 454, 458, 459), (459, 458, 462, 463), (463, 462, 466, 467), (467, 466, 470, 471), (471, 470, 474, 475), (475, 474, 478, 479), (479, 478, 482, 483), (483, 482, 486, 487), (487, 486, 490, 491), (491, 490, 494, 495), (495, 494, 498, 499), (499, 498, 502, 503), (503, 502, 506, 507), (507, 506, 510, 511), (511, 510, 514, 515), (515, 514, 518, 519), (519, 518, 522, 523), (523, 522, 526, 527), (527, 526, 530, 531), (531, 530, 534, 535), (535, 534, 538, 539), (539, 538, 542, 543), (543, 542, 546, 547), (547, 546, 550, 551), (551, 550, 554, 555), (555, 554, 558, 559), (559, 558, 562, 563), (563, 562, 566, 567), (567, 566, 570, 571), (571, 570, 574, 575), (575, 574, 578, 579), (579, 578, 582, 583), (583, 582, 586, 587), (587, 586, 590, 591), (591, 590, 594, 595), (595, 594, 598, 599), (599, 598, 602, 603), (603, 602, 606, 607), (607, 606, 610, 611), (611, 610, 614, 615), (615, 614, 618, 619), (619, 618, 622, 623), (623, 622, 626, 627), (627, 626, 630, 631), (631, 630, 634, 635), (635, 634, 638, 639), (639, 638, 642, 643), (643, 642, 646, 647), (647, 646, 650, 651), (651, 650, 654, 655), (655, 654, 658, 659), (659, 658, 662, 663), (663, 662, 666, 667), (667, 666, 670, 671), (671, 670, 674, 675), (675, 674, 678, 679), (679, 678, 682, 683), (683, 682, 686, 687), (687, 686, 690, 691), (691, 690, 694, 695), (695, 694, 698, 699), (699, 698, 702, 703), (703, 702, 706, 707), (707, 706, 710, 711), (711, 710, 714, 715), (715, 714, 718, 719), (719, 718, 722, 723), (723, 722, 726, 727), (727, 726, 730, 731), (731, 730, 734, 735), (735, 734, 738, 739), (739, 738, 742, 743), (743, 742, 746, 747), (747, 746, 750, 751), (751, 750, 754, 755), (755, 754, 758, 759), (759, 758, 762, 763), (763, 762, 766, 767), (767, 766, 770, 771), (2, 3, 1, 0), (770, 768, 769, 771)])
me_plane_003.use_remesh_preserve_volume = False
me_plane_003.use_remesh_preserve_attributes = False
me_plane_003.use_mirror_vertex_groups = False
me_plane_003.update()
me_plane = bpy.data.meshes.new('Plane')
me_plane.from_pydata([(2.098, -1.214, 0.0005249), (2.296, -1.468, 0.0001228), (2.097, -1.106, 0.0003488), (2.294, -1.001, 7.247e-05)], [], [(0, 1, 3, 2)])
me_plane.use_remesh_preserve_volume = False
me_plane.use_remesh_preserve_attributes = False
me_plane.use_mirror_vertex_groups = False
me_plane.update()
me_cylinder_002 = bpy.data.meshes.new('Cylinder.002')
me_cylinder_002.from_pydata([(0.0, 1.0, -1.0), (0.0, 1.0, 1.0), (0.1951, 0.9808, -1.0), (0.1951, 0.9808, 1.0), (0.3827, 0.9239, -1.0), (0.3827, 0.9239, 1.0), (0.5556, 0.8315, -1.0), (0.5556, 0.8315, 1.0), (0.7071, 0.7071, -1.0), (0.7071, 0.7071, 1.0), (0.8315, 0.5556, -1.0), (0.8315, 0.5556, 1.0), (0.9239, 0.3827, -1.0), (0.9239, 0.3827, 1.0), (0.9808, 0.1951, -1.0), (0.9808, 0.1951, 1.0), (1.0, 7.55e-08, -1.0), (1.0, 7.55e-08, 1.0), (0.9808, -0.1951, -1.0), (0.9808, -0.1951, 1.0), (0.9239, -0.3827, -1.0), (0.9239, -0.3827, 1.0), (0.8315, -0.5556, -1.0), (0.8315, -0.5556, 1.0), (0.7071, -0.7071, -1.0), (0.7071, -0.7071, 1.0), (0.5556, -0.8315, -1.0), (0.5556, -0.8315, 1.0), (0.3827, -0.9239, -1.0), (0.3827, -0.9239, 1.0), (0.1951, -0.9808, -1.0), (0.1951, -0.9808, 1.0), (-3.258e-07, -1.0, -1.0), (-3.258e-07, -1.0, 1.0), (-0.1951, -0.9808, -1.0), (-0.1951, -0.9808, 1.0), (-0.3827, -0.9239, -1.0), (-0.3827, -0.9239, 1.0), (-0.5556, -0.8315, -1.0), (-0.5556, -0.8315, 1.0), (-0.7071, -0.7071, -1.0), (-0.7071, -0.7071, 1.0), (-0.8315, -0.5556, -1.0), (-0.8315, -0.5556, 1.0), (-0.9239, -0.3827, -1.0), (-0.9239, -0.3827, 1.0), (-0.9808, -0.1951, -1.0), (-0.9808, -0.1951, 1.0), (-1.0, 9.656e-07, -1.0), (-1.0, 9.656e-07, 1.0), (-0.9808, 0.1951, -1.0), (-0.9808, 0.1951, 1.0), (-0.9239, 0.3827, -1.0), (-0.9239, 0.3827, 1.0), (-0.8315, 0.5556, -1.0), (-0.8315, 0.5556, 1.0), (-0.7071, 0.7071, -1.0), (-0.7071, 0.7071, 1.0), (-0.5556, 0.8315, -1.0), (-0.5556, 0.8315, 1.0), (-0.3827, 0.9239, -1.0), (-0.3827, 0.9239, 1.0), (-0.1951, 0.9808, -1.0), (-0.1951, 0.9808, 1.0)], [], [(0, 1, 3, 2), (2, 3, 5, 4), (4, 5, 7, 6), (6, 7, 9, 8), (8, 9, 11, 10), (10, 11, 13, 12), (12, 13, 15, 14), (14, 15, 17, 16), (16, 17, 19, 18), (18, 19, 21, 20), (20, 21, 23, 22), (22, 23, 25, 24), (24, 25, 27, 26), (26, 27, 29, 28), (28, 29, 31, 30), (30, 31, 33, 32), (32, 33, 35, 34), (34, 35, 37, 36), (36, 37, 39, 38), (38, 39, 41, 40), (40, 41, 43, 42), (42, 43, 45, 44), (44, 45, 47, 46), (46, 47, 49, 48), (48, 49, 51, 50), (50, 51, 53, 52), (52, 53, 55, 54), (54, 55, 57, 56), (56, 57, 59, 58), (58, 59, 61, 60), (3, 1, 63, 61, 59, 57, 55, 53, 51, 49, 47, 45, 43, 41, 39, 37, 35, 33, 31, 29, 27, 25, 23, 21, 19, 17, 15, 13, 11, 9, 7, 5), (60, 61, 63, 62), (62, 63, 1, 0), (0, 2, 4, 6, 8, 10, 12, 14, 16, 18, 20, 22, 24, 26, 28, 30, 32, 34, 36, 38, 40, 42, 44, 46, 48, 50, 52, 54, 56, 58, 60, 62)])
me_cylinder_002.use_remesh_preserve_volume = False
me_cylinder_002.use_remesh_preserve_attributes = False
me_cylinder_002.use_mirror_vertex_groups = False
me_cylinder_002.update()
me_cube_001 = bpy.data.meshes.new('Cube.001')
me_cube_001.from_pydata([(12.99, 0.2119, 9.556), (12.99, 0.2119, 10.24), (12.99, 0.2581, 9.556), (12.99, 0.2581, 10.24), (13.91, 0.2119, 7.854), (13.91, 0.2119, 10.97), (13.91, 0.2581, 7.854), (13.91, 0.2581, 10.97)], [], [(0, 1, 3, 2), (2, 3, 7, 6), (6, 7, 5, 4), (4, 5, 1, 0), (2, 6, 4, 0), (7, 3, 1, 5)])
me_cube_001.use_remesh_preserve_volume = False
me_cube_001.use_remesh_preserve_attributes = False
me_cube_001.use_mirror_vertex_groups = False
me_cube_001.update()
me_cylinder_001 = bpy.data.meshes.new('Cylinder.001')
me_cylinder_001.from_pydata([(0.0, 1.0, -1.0), (0.0, 1.0, 1.0), (0.1951, 0.9808, -1.0), (0.1951, 0.9808, 1.0), (0.3827, 0.9239, -1.0), (0.3827, 0.9239, 1.0), (0.5556, 0.8315, -1.0), (0.5556, 0.8315, 1.0), (0.7071, 0.7071, -1.0), (0.7071, 0.7071, 1.0), (0.8315, 0.5556, -1.0), (0.8315, 0.5556, 1.0), (0.9239, 0.3827, -1.0), (0.9239, 0.3827, 1.0), (0.9808, 0.1951, -1.0), (0.9808, 0.1951, 1.0), (1.0, 7.55e-08, -1.0), (1.0, 7.55e-08, 1.0), (0.9808, -0.1951, -1.0), (0.9808, -0.1951, 1.0), (0.9239, -0.3827, -1.0), (0.9239, -0.3827, 1.0), (0.8315, -0.5556, -1.0), (0.8315, -0.5556, 1.0), (0.7071, -0.7071, -1.0), (0.7071, -0.7071, 1.0), (0.5556, -0.8315, -1.0), (0.5556, -0.8315, 1.0), (0.3827, -0.9239, -1.0), (0.3827, -0.9239, 1.0), (0.1951, -0.9808, -1.0), (0.1951, -0.9808, 1.0), (-3.258e-07, -1.0, -1.0), (-3.258e-07, -1.0, 1.0), (-0.1951, -0.9808, -1.0), (-0.1951, -0.9808, 1.0), (-0.3827, -0.9239, -1.0), (-0.3827, -0.9239, 1.0), (-0.5556, -0.8315, -1.0), (-0.5556, -0.8315, 1.0), (-0.7071, -0.7071, -1.0), (-0.7071, -0.7071, 1.0), (-0.8315, -0.5556, -1.0), (-0.8315, -0.5556, 1.0), (-0.9239, -0.3827, -1.0), (-0.9239, -0.3827, 1.0), (-0.9808, -0.1951, -1.0), (-0.9808, -0.1951, 1.0), (-1.0, 9.656e-07, -1.0), (-1.0, 9.656e-07, 1.0), (-0.9808, 0.1951, -1.0), (-0.9808, 0.1951, 1.0), (-0.9239, 0.3827, -1.0), (-0.9239, 0.3827, 1.0), (-0.8315, 0.5556, -1.0), (-0.8315, 0.5556, 1.0), (-0.7071, 0.7071, -1.0), (-0.7071, 0.7071, 1.0), (-0.5556, 0.8315, -1.0), (-0.5556, 0.8315, 1.0), (-0.3827, 0.9239, -1.0), (-0.3827, 0.9239, 1.0), (-0.1951, 0.9808, -1.0), (-0.1951, 0.9808, 1.0)], [], [(0, 1, 3, 2), (2, 3, 5, 4), (4, 5, 7, 6), (6, 7, 9, 8), (8, 9, 11, 10), (10, 11, 13, 12), (12, 13, 15, 14), (14, 15, 17, 16), (16, 17, 19, 18), (18, 19, 21, 20), (20, 21, 23, 22), (22, 23, 25, 24), (24, 25, 27, 26), (26, 27, 29, 28), (28, 29, 31, 30), (30, 31, 33, 32), (32, 33, 35, 34), (34, 35, 37, 36), (36, 37, 39, 38), (38, 39, 41, 40), (40, 41, 43, 42), (42, 43, 45, 44), (44, 45, 47, 46), (46, 47, 49, 48), (48, 49, 51, 50), (50, 51, 53, 52), (52, 53, 55, 54), (54, 55, 57, 56), (56, 57, 59, 58), (58, 59, 61, 60), (3, 1, 63, 61, 59, 57, 55, 53, 51, 49, 47, 45, 43, 41, 39, 37, 35, 33, 31, 29, 27, 25, 23, 21, 19, 17, 15, 13, 11, 9, 7, 5), (60, 61, 63, 62), (62, 63, 1, 0), (0, 2, 4, 6, 8, 10, 12, 14, 16, 18, 20, 22, 24, 26, 28, 30, 32, 34, 36, 38, 40, 42, 44, 46, 48, 50, 52, 54, 56, 58, 60, 62)])
me_cylinder_001.use_remesh_preserve_volume = False
me_cylinder_001.use_remesh_preserve_attributes = False
me_cylinder_001.use_mirror_vertex_groups = False
me_cylinder_001.update()
me_cylinder = bpy.data.meshes.new('Cylinder')
me_cylinder.from_pydata([(0.0, 1.0, -1.0), (0.0, 1.0, 1.0), (0.1951, 0.9808, -1.0), (0.1951, 0.9808, 1.0), (0.3827, 0.9239, -1.0), (0.3827, 0.9239, 1.0), (0.5556, 0.8315, -1.0), (0.5556, 0.8315, 1.0), (0.7071, 0.7071, -1.0), (0.7071, 0.7071, 1.0), (0.8315, 0.5556, -1.0), (0.8315, 0.5556, 1.0), (0.9239, 0.3827, -1.0), (0.9239, 0.3827, 1.0), (0.9808, 0.1951, -1.0), (0.9808, 0.1951, 1.0), (1.0, 7.55e-08, -1.0), (1.0, 7.55e-08, 1.0), (0.9808, -0.1951, -1.0), (0.9808, -0.1951, 1.0), (0.9239, -0.3827, -1.0), (0.9239, -0.3827, 1.0), (0.8315, -0.5556, -1.0), (0.8315, -0.5556, 1.0), (0.7071, -0.7071, -1.0), (0.7071, -0.7071, 1.0), (0.5556, -0.8315, -1.0), (0.5556, -0.8315, 1.0), (0.3827, -0.9239, -1.0), (0.3827, -0.9239, 1.0), (0.1951, -0.9808, -1.0), (0.1951, -0.9808, 1.0), (-3.258e-07, -1.0, -1.0), (-3.258e-07, -1.0, 1.0), (-0.1951, -0.9808, -1.0), (-0.1951, -0.9808, 1.0), (-0.3827, -0.9239, -1.0), (-0.3827, -0.9239, 1.0), (-0.5556, -0.8315, -1.0), (-0.5556, -0.8315, 1.0), (-0.7071, -0.7071, -1.0), (-0.7071, -0.7071, 1.0), (-0.8315, -0.5556, -1.0), (-0.8315, -0.5556, 1.0), (-0.9239, -0.3827, -1.0), (-0.9239, -0.3827, 1.0), (-0.9808, -0.1951, -1.0), (-0.9808, -0.1951, 1.0), (-1.0, 9.656e-07, -1.0), (-1.0, 9.656e-07, 1.0), (-0.9808, 0.1951, -1.0), (-0.9808, 0.1951, 1.0), (-0.9239, 0.3827, -1.0), (-0.9239, 0.3827, 1.0), (-0.8315, 0.5556, -1.0), (-0.8315, 0.5556, 1.0), (-0.7071, 0.7071, -1.0), (-0.7071, 0.7071, 1.0), (-0.5556, 0.8315, -1.0), (-0.5556, 0.8315, 1.0), (-0.3827, 0.9239, -1.0), (-0.3827, 0.9239, 1.0), (-0.1951, 0.9808, -1.0), (-0.1951, 0.9808, 1.0)], [], [(0, 1, 3, 2), (2, 3, 5, 4), (4, 5, 7, 6), (6, 7, 9, 8), (8, 9, 11, 10), (10, 11, 13, 12), (12, 13, 15, 14), (14, 15, 17, 16), (16, 17, 19, 18), (18, 19, 21, 20), (20, 21, 23, 22), (22, 23, 25, 24), (24, 25, 27, 26), (26, 27, 29, 28), (28, 29, 31, 30), (30, 31, 33, 32), (32, 33, 35, 34), (34, 35, 37, 36), (36, 37, 39, 38), (38, 39, 41, 40), (40, 41, 43, 42), (42, 43, 45, 44), (44, 45, 47, 46), (46, 47, 49, 48), (48, 49, 51, 50), (50, 51, 53, 52), (52, 53, 55, 54), (54, 55, 57, 56), (56, 57, 59, 58), (58, 59, 61, 60), (3, 1, 63, 61, 59, 57, 55, 53, 51, 49, 47, 45, 43, 41, 39, 37, 35, 33, 31, 29, 27, 25, 23, 21, 19, 17, 15, 13, 11, 9, 7, 5), (60, 61, 63, 62), (62, 63, 1, 0), (0, 2, 4, 6, 8, 10, 12, 14, 16, 18, 20, 22, 24, 26, 28, 30, 32, 34, 36, 38, 40, 42, 44, 46, 48, 50, 52, 54, 56, 58, 60, 62)])
me_cylinder.use_remesh_preserve_volume = False
me_cylinder.use_remesh_preserve_attributes = False
me_cylinder.use_mirror_vertex_groups = False
me_cylinder.update()

# ---- objects
ob_plane_001 = bpy.data.objects.new('Plane.001', me_plane_003)
ob_plane = bpy.data.objects.new('Plane', me_plane)
ob_cylinder_002 = bpy.data.objects.new('Cylinder.002', me_cylinder_002)
ob_cube = bpy.data.objects.new('Cube', me_cube_001)
ob_cylinder_001 = bpy.data.objects.new('Cylinder.001', me_cylinder_001)
ob_cylinder = bpy.data.objects.new('Cylinder', me_cylinder)

# ---- transforms, parenting, visibility, modifiers, constraints
ob_plane_001.location = (0.0, 0.0, -0.02194)
ob_plane_001.rotation_euler = (1.571, 0.0, 0.0)
ob_plane_001.lineart.crease_threshold = 0.0
ob_plane.location = (0.0, 0.0, -0.02194)
ob_plane.rotation_euler = (1.571, 0.0, 0.0)
ob_plane.lineart.crease_threshold = 0.0
_m = ob_plane.modifiers.new('Screw', 'SCREW')
_m.steps = 192
_m.axis = 'Y'
_m.angle = 15.71
_m.screw_offset = 2.5
ob_cylinder_002.location = (0.0, 0.0, 1.632)
ob_cylinder_002.scale = (1.75, 1.75, 5.0)
ob_cylinder_002.hide_viewport = True
ob_cylinder_002.lineart.crease_threshold = 0.0
ob_cube.location = (0.0, 0.0, -2.67)
ob_cube.scale = (0.15, 0.15, 0.15)
ob_cube.hide_viewport = True
ob_cube.lineart.crease_threshold = 0.0
_m = ob_cube.modifiers.new('Screw', 'SCREW')
_m.steps = 82
_m.angle = 16.1
_m.screw_offset = 16.8
_m.merge_threshold = 1.0
_m.use_merge_vertices = True
ob_cylinder_001.location = (0.0, 0.0, 3.767)
ob_cylinder_001.scale = (2.3, 2.3, 5.0)
ob_cylinder_001.hide_viewport = True
ob_cylinder_001.lineart.crease_threshold = 0.0
ob_cylinder.location = (0.0, 0.0, 0.0)
ob_cylinder.scale = (3.0, 3.0, 1.5)
ob_cylinder.lineart.crease_threshold = 0.0
_m = ob_cylinder.modifiers.new('Boolean', 'BOOLEAN')
_m.object = ob_cylinder_001
_m.solver = 'FAST'
_m = ob_cylinder.modifiers.new('Boolean.001', 'BOOLEAN')
_m.object = ob_cylinder_002
_m.solver = 'FAST'
_m = ob_cylinder.modifiers.new('Boolean.002', 'BOOLEAN')
_m.object = ob_plane_001
_m.operation = 'UNION'
_m.solver = 'FAST'

# ---- collection membership
col_collection_1.objects.link(ob_plane_001)
col_collection_1.objects.link(ob_plane)
col_collection_1.objects.link(ob_cylinder_002)
col_collection_1.objects.link(ob_cube)
col_collection_1.objects.link(ob_cylinder_001)
col_collection_1.objects.link(ob_cylinder)

# ---- scene / render settings (as saved in the file)
scene.frame_start = 1; scene.frame_end = 250; scene.frame_set(1)
scene.render.engine = 'BLENDER_EEVEE_NEXT'
scene.render.resolution_percentage = 50
scene.render.dither_intensity = 0.0
scene.cycles.use_denoising = False
scene.cycles.samples = 128
scene.cycles.sampling_pattern = 'TABULATED_SOBOL'
scene.cycles.use_adaptive_sampling = False
scene.cycles.use_light_tree = False
scene.cycles.blur_glossy = 0.0
scene.cycles.sample_clamp_indirect = 0.0
scene.view_settings.view_transform = 'Standard'
bpy.context.view_layer.update()

# ---- added for rendering (the .blend has no active camera and no usable light): camera, sun
cam_auto = bpy.data.cameras.new('AutoCamera')
cam_auto.lens = 50.0
cam_auto.sensor_width = 36.0
cam_auto.clip_end = 1000.0
ob_auto_camera = bpy.data.objects.new('AutoCamera', cam_auto)
scene.collection.objects.link(ob_auto_camera)
ob_auto_camera.location = (26.7032, -25.4993, 20.8011)
ob_auto_camera.rotation_euler = (1.09748, -7.21219e-08, 0.694738)
scene.camera = ob_auto_camera
light_auto_sun = bpy.data.lights.new('AutoSun', 'SUN')
light_auto_sun.energy = 3.0
light_auto_sun.angle = 0.0523599
ob_auto_sun = bpy.data.objects.new('AutoSun', light_auto_sun)
scene.collection.objects.link(ob_auto_sun)
ob_auto_sun.rotation_euler = (0.872665, 0.174533, 0.523599)
bpy.context.view_layer.update()

